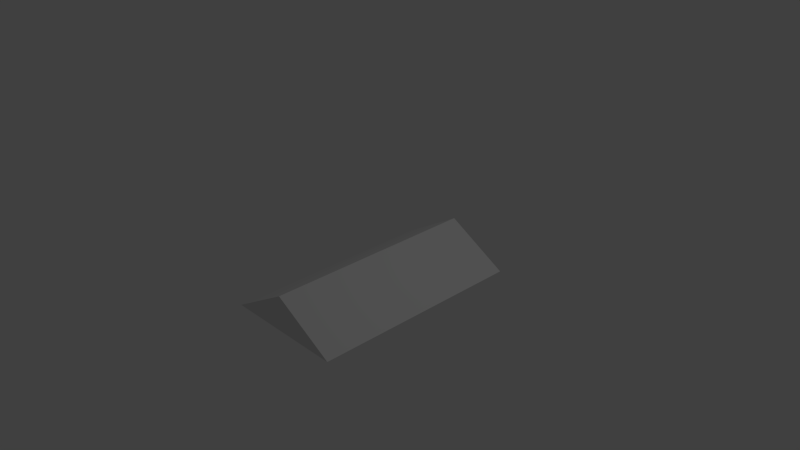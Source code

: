 # Source: Roof.blend  (saved by Blender 2.76.0; exported with 4.5.12 LTS)
import bpy
from mathutils import Matrix  # noqa: F401  (used for matrix-valued properties, if any)

bpy.ops.wm.read_factory_settings(use_empty=True)
scene = bpy.context.scene
scene.name = 'Scene'

# ---- collections
col_collection_1 = bpy.data.collections.new('Collection 1'); scene.collection.children.link(col_collection_1)

# ---- world
world_world = bpy.data.worlds.new('World'); scene.world = world_world
world_world.color = (0.05088, 0.05088, 0.05088)
world_world.use_sun_shadow = False
world_world.sun_shadow_jitter_overblur = 0.0
world_world.cycles.sampling_method = 'MANUAL'
world_world.cycles.sample_map_resolution = 256

# ---- cameras
cam_camera = bpy.data.cameras.new('Camera')
cam_camera.clip_end = 100.0
cam_camera.lens = 35.0
cam_camera.sensor_width = 32.0
cam_camera.sensor_height = 18.0
cam_camera.ortho_scale = 7.314
cam_camera.dof.focus_distance = 0.0
cam_camera.dof.aperture_fstop = 128.0

# ---- lights
light_lamp = bpy.data.lights.new('Lamp', 'POINT')
light_lamp.transmission_factor = 0.0
light_lamp.cutoff_distance = 30.0
light_lamp.energy = 100.0
light_lamp.shadow_buffer_clip_start = 1.001
light_lamp.shadow_soft_size = 0.1
light_lamp.shadow_maximum_resolution = 0.006
light_lamp.use_absolute_resolution = True
light_lamp.cycles.use_multiple_importance_sampling = False

# ---- meshes
me_cylinder_001 = bpy.data.meshes.new('Cylinder.001')
me_cylinder_001.from_pydata([(0.0, 0.0, -1.5), (0.0, 0.0, 1.5), (0.866, -0.5, -1.5), (0.866, -0.5, 1.5), (-0.866, -0.5, -1.5), (-0.866, -0.5, 1.5)], [], [(0, 1, 3, 2), (4, 5, 1, 0), (2, 3, 5, 4), (3, 1, 5), (0, 2, 4)])
me_cylinder_001.use_remesh_preserve_volume = False
me_cylinder_001.use_remesh_preserve_attributes = False
me_cylinder_001.use_mirror_vertex_groups = False
me_cylinder_001.update()

# ---- objects
ob_cylinder_001 = bpy.data.objects.new('Cylinder.001', me_cylinder_001)
ob_lamp = bpy.data.objects.new('Lamp', light_lamp)
ob_camera = bpy.data.objects.new('Camera', cam_camera)

# ---- transforms, parenting, visibility, modifiers, constraints
ob_cylinder_001.location = (0.0, 0.0, 0.0)
ob_cylinder_001.rotation_euler = (1.571, 0.0, 0.0)
ob_cylinder_001.lineart.crease_threshold = 0.0
ob_lamp.location = (4.076, 1.005, 5.904)
ob_lamp.rotation_euler = (0.6503, 0.05522, 1.866)
ob_lamp.lock_rotations_4d = False
ob_lamp.empty_display_type = 'ARROWS'
ob_lamp.color = (0.0, 0.0, 0.0, 0.0)
ob_lamp.lineart.crease_threshold = 0.0
ob_camera.location = (7.481, -6.508, 5.344)
ob_camera.rotation_euler = (1.109, 0.01082, 0.8149)
ob_camera.lock_rotations_4d = False
ob_camera.empty_display_type = 'ARROWS'
ob_camera.color = (0.0, 0.0, 0.0, 0.0)
ob_camera.display_type = 'WIRE'
ob_camera.lineart.crease_threshold = 0.0

# ---- collection membership
col_collection_1.objects.link(ob_cylinder_001)
col_collection_1.objects.link(ob_lamp)
col_collection_1.objects.link(ob_camera)

# ---- scene / render settings (as saved in the file)
scene.camera = ob_camera
scene.frame_start = 1; scene.frame_end = 250; scene.frame_set(1)
scene.render.engine = 'BLENDER_EEVEE_NEXT'
scene.render.resolution_x = 1921
scene.render.resolution_percentage = 50
scene.render.dither_intensity = 0.0
scene.cycles.use_denoising = False
scene.cycles.samples = 10
scene.cycles.sampling_pattern = 'TABULATED_SOBOL'
scene.cycles.light_sampling_threshold = 0.0
scene.cycles.use_adaptive_sampling = False
scene.cycles.use_light_tree = False
scene.cycles.blur_glossy = 0.0
scene.cycles.pixel_filter_type = 'GAUSSIAN'
scene.cycles.sample_clamp_indirect = 0.0
scene.view_settings.view_transform = 'Standard'
bpy.context.view_layer.update()
